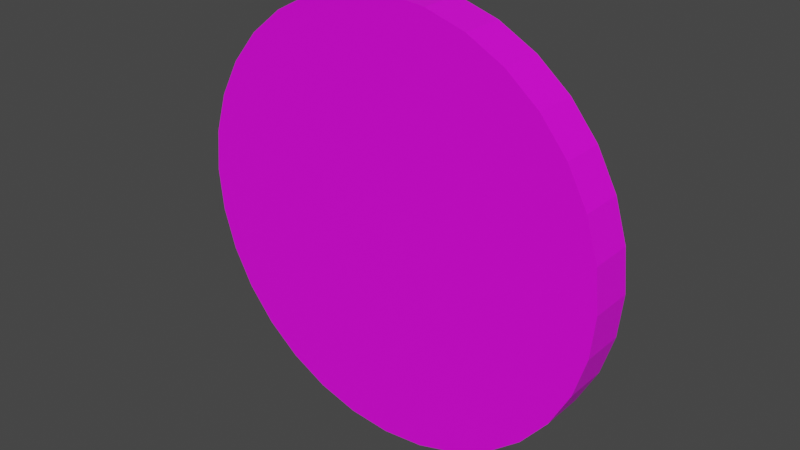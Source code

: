 # Source: Coin.blend  (saved by Blender 3.3.6; exported with 4.5.12 LTS)
import bpy
from mathutils import Matrix  # noqa: F401  (used for matrix-valued properties, if any)

bpy.ops.wm.read_factory_settings(use_empty=True)
scene = bpy.context.scene
scene.name = 'Scene'

# ---- collections
col_collection = bpy.data.collections.new('Collection'); scene.collection.children.link(col_collection)

# ---- images (referenced by path relative to the original .blend; pixels are not part of the script)
import os
ASSET_DIR = os.environ.get("B2B_ASSET_DIR", "")  # directory of the original .blend (textures are referenced by path, not embedded)
HERE = os.path.dirname(os.path.abspath(__file__))  # packed textures are extracted next to this script under _unpacked/

def load_image(name, relpath, width, height, colorspace="sRGB"):
    """Load a texture the original file referenced (path relative to the .blend, or extracted next to this script)."""
    p = next((c for c in (os.path.join(HERE, relpath), os.path.join(ASSET_DIR, relpath)) if relpath and os.path.exists(c)), "")
    if p:
        img = bpy.data.images.load(p, check_existing=True)
        img.name = name
    else:  # same state as the original file: an image datablock whose file is absent (Cycles renders it pink)
        img = bpy.data.images.new(name, width, height)
        img.source = "FILE"
        img.filepath = "//" + (relpath or name)
    img.colorspace_settings.name = colorspace
    return img
img_uv_coin_png = load_image('UV Coin.png', 'UV Coin.png', 1024, 1024, 'sRGB')

# ---- materials (node trees are filled in below, after node groups)
mat_material = bpy.data.materials.new('Material')
mat_material.alpha_threshold = 0.0
mat_material.use_transparent_shadow = False
mat_material.roughness = 0.5
mat_material.line_color = (0.0, 0.0, 0.0, 1.0)

# ---- material node trees
mat_material.use_nodes = True; mat_material.node_tree.nodes.clear()
_N = mat_material.node_tree.nodes; _L = mat_material.node_tree.links
n0 = _N.new('ShaderNodeOutputMaterial'); n0.name = 'Material Output'; n0.location = (300, 300)
n1 = _N.new('ShaderNodeBsdfPrincipled'); n1.name = 'Principled BSDF'; n1.location = (10, 300)
n1.distribution = 'GGX'
n1.subsurface_method = 'RANDOM_WALK_SKIN'
n1.inputs[3].default_value = 1.45
n1.inputs[27].default_value = (0.0, 0.0, 0.0, 1.0)
n1.inputs[28].default_value = 1.0
n2 = _N.new('ShaderNodeTexImage'); n2.name = 'Image Texture'; n2.location = (-280, 280)
n2.image = img_uv_coin_png
_L.new(n1.outputs[0], n0.inputs[0])
_L.new(n2.outputs[0], n1.inputs[0])
n0.is_active_output = True

# ---- world
world_world = bpy.data.worlds.new('World'); scene.world = world_world
world_world.use_nodes = True; world_world.node_tree.nodes.clear()
_N = world_world.node_tree.nodes; _L = world_world.node_tree.links
n0 = _N.new('ShaderNodeOutputWorld'); n0.name = 'World Output'; n0.location = (300, 300)
n1 = _N.new('ShaderNodeBackground'); n1.name = 'Background'; n1.location = (10, 300)
n1.inputs[0].default_value = (0.05088, 0.05088, 0.05088, 1.0)
_L.new(n1.outputs[0], n0.inputs[0])
n0.is_active_output = True
world_world.color = (0.05088, 0.05088, 0.05088)
world_world.use_sun_shadow = False
world_world.sun_shadow_jitter_overblur = 0.0

# ---- meshes
me_circle = bpy.data.meshes.new('Circle')
me_circle.from_pydata([(0.0, 1.0, -0.1), (-0.1951, 0.9808, -0.1), (-0.3827, 0.9239, -0.1), (-0.5556, 0.8315, -0.1), (-0.7071, 0.7071, -0.1), (-0.8315, 0.5556, -0.1), (-0.9239, 0.3827, -0.1), (-0.9808, 0.1951, -0.1), (-1.0, 0.0, -0.1), (-0.9808, -0.1951, -0.1), (-0.9239, -0.3827, -0.1), (-0.8315, -0.5556, -0.1), (-0.7071, -0.7071, -0.1), (-0.5556, -0.8315, -0.1), (-0.3827, -0.9239, -0.1), (-0.1951, -0.9808, -0.1), (0.0, -1.0, -0.1), (0.1951, -0.9808, -0.1), (0.3827, -0.9239, -0.1), (0.5556, -0.8315, -0.1), (0.7071, -0.7071, -0.1), (0.8315, -0.5556, -0.1), (0.9239, -0.3827, -0.1), (0.9808, -0.1951, -0.1), (1.0, 0.0, -0.1), (0.9808, 0.1951, -0.1), (0.9239, 0.3827, -0.1), (0.8315, 0.5556, -0.1), (0.7071, 0.7071, -0.1), (0.5556, 0.8315, -0.1), (0.3827, 0.9239, -0.1), (0.1951, 0.9808, -0.1), (0.0, 1.0, 0.1), (-0.1951, 0.9808, 0.1), (-0.3827, 0.9239, 0.1), (-0.5556, 0.8315, 0.1), (-0.7071, 0.7071, 0.1), (-0.8315, 0.5556, 0.1), (-0.9239, 0.3827, 0.1), (-0.9808, 0.1951, 0.1), (-1.0, 0.0, 0.1), (-0.9808, -0.1951, 0.1), (-0.9239, -0.3827, 0.1), (-0.8315, -0.5556, 0.1), (-0.7071, -0.7071, 0.1), (-0.5556, -0.8315, 0.1), (-0.3827, -0.9239, 0.1), (-0.1951, -0.9808, 0.1), (0.0, -1.0, 0.1), (0.1951, -0.9808, 0.1), (0.3827, -0.9239, 0.1), (0.5556, -0.8315, 0.1), (0.7071, -0.7071, 0.1), (0.8315, -0.5556, 0.1), (0.9239, -0.3827, 0.1), (0.9808, -0.1951, 0.1), (1.0, 0.0, 0.1), (0.9808, 0.1951, 0.1), (0.9239, 0.3827, 0.1), (0.8315, 0.5556, 0.1), (0.7071, 0.7071, 0.1), (0.5556, 0.8315, 0.1), (0.3827, 0.9239, 0.1), (0.1951, 0.9808, 0.1)], [], [(10, 9, 41, 42), (24, 23, 55, 56), (11, 10, 42, 43), (25, 24, 56, 57), (12, 11, 43, 44), (26, 25, 57, 58), (13, 12, 44, 45), (27, 26, 58, 59), (14, 13, 45, 46), (1, 0, 32, 33), (28, 27, 59, 60), (15, 14, 46, 47), (2, 1, 33, 34), (29, 28, 60, 61), (16, 15, 47, 48), (3, 2, 34, 35), (30, 29, 61, 62), (17, 16, 48, 49), (4, 3, 35, 36), (31, 30, 62, 63), (18, 17, 49, 50), (5, 4, 36, 37), (0, 31, 63, 32), (19, 18, 50, 51), (6, 5, 37, 38), (20, 19, 51, 52), (7, 6, 38, 39), (21, 20, 52, 53), (8, 7, 39, 40), (22, 21, 53, 54), (9, 8, 40, 41), (23, 22, 54, 55), (33, 32, 63, 62, 61, 60, 59, 58, 57, 56, 55, 54, 53, 52, 51, 50, 49, 48, 47, 46, 45, 44, 43, 42, 41, 40, 39, 38, 37, 36, 35, 34), (1, 2, 3, 4, 5, 6, 7, 8, 9, 10, 11, 12, 13, 14, 15, 16, 17, 18, 19, 20, 21, 22, 23, 24, 25, 26, 27, 28, 29, 30, 31, 0)])
_uv = me_circle.uv_layers.new(name='UVMap')
_uv.uv.foreach_set('vector', [0.6564, 0.9717, 0.6251, 0.9717, 0.6251, 0.9398, 0.6564, 0.9398, 0.0945, 0.9717, 0.06328, 0.9717, 0.06328, 0.9398, 0.0945, 0.9398, 0.6876, 0.9717, 0.6564, 0.9717, 0.6564, 0.9398, 0.6876, 0.9398, 0.1257, 0.9717, 0.0945, 0.9717, 0.0945, 0.9398, 0.1257, 0.9398, 0.7188, 0.9717, 0.6876, 0.9717, 0.6876, 0.9398, 0.7188, 0.9398, 0.1569, 0.9717, 0.1257, 0.9717, 0.1257, 0.9398, 0.1569, 0.9398, 0.75, 0.9717, 0.7188, 0.9717, 0.7188, 0.9398, 0.75, 0.9398, 0.1881, 0.9717, 0.1569, 0.9717, 0.1569, 0.9398, 0.1881, 0.9398, 0.7812, 0.9717, 0.75, 0.9717, 0.75, 0.9398, 0.7812, 0.9398, 0.3754, 0.9717, 0.3442, 0.9717, 0.3442, 0.9398, 0.3754, 0.9398, 0.2194, 0.9717, 0.1881, 0.9717, 0.1881, 0.9398, 0.2194, 0.9398, 0.8124, 0.9717, 0.7812, 0.9717, 0.7812, 0.9398, 0.8124, 0.9398, 0.4066, 0.9717, 0.3754, 0.9717, 0.3754, 0.9398, 0.4066, 0.9398, 0.2506, 0.9717, 0.2194, 0.9717, 0.2194, 0.9398, 0.2506, 0.9398, 0.8437, 0.9717, 0.8124, 0.9717, 0.8124, 0.9398, 0.8437, 0.9398, 0.4379, 0.9717, 0.4066, 0.9717, 0.4066, 0.9398, 0.4379, 0.9398, 0.2818, 0.9717, 0.2506, 0.9717, 0.2506, 0.9398, 0.2818, 0.9398, 0.8749, 0.9717, 0.8437, 0.9717, 0.8437, 0.9398, 0.8749, 0.9398, 0.4691, 0.9717, 0.4379, 0.9717, 0.4379, 0.9398, 0.4691, 0.9398, 0.313, 0.9717, 0.2818, 0.9717, 0.2818, 0.9398, 0.313, 0.9398, 0.9061, 0.9717, 0.8749, 0.9717, 0.8749, 0.9398, 0.9061, 0.9398, 0.5003, 0.9717, 0.4691, 0.9717, 0.4691, 0.9398, 0.5003, 0.9398, 0.3442, 0.9717, 0.313, 0.9717, 0.313, 0.9398, 0.3442, 0.9398, 0.9373, 0.9717, 0.9061, 0.9717, 0.9061, 0.9398, 0.9373, 0.9398, 0.5315, 0.9717, 0.5003, 0.9717, 0.5003, 0.9398, 0.5315, 0.9398, 0.9685, 0.9717, 0.9373, 0.9717, 0.9373, 0.9398, 0.9685, 0.9398, 0.5627, 0.9717, 0.5315, 0.9717, 0.5315, 0.9398, 0.5627, 0.9398, 0.9997, 0.9717, 0.9685, 0.9717, 0.9685, 0.9398, 0.9997, 0.9398, 0.5939, 0.9717, 0.5627, 0.9717, 0.5627, 0.9398, 0.5939, 0.9398, 0.03207, 0.9717, 0.0008505, 0.9717, 0.0008506, 0.9398, 0.03207, 0.9398, 0.6251, 0.9717, 0.5939, 0.9717, 0.5939, 0.9398, 0.6251, 0.9398, 0.06328, 0.9717, 0.03207, 0.9717, 0.03207, 0.9398, 0.06328, 0.9398, 0.4898, 0.7512, 0.4691, 0.7942, 0.4404, 0.8323, 0.4049, 0.8641, 0.3638, 0.8883, 0.3188, 0.9041, 0.2715, 0.9107, 0.2239, 0.9081, 0.1777, 0.8961, 0.1348, 0.8754, 0.09664, 0.8468, 0.06486, 0.8112, 0.04063, 0.7701, 0.02489, 0.7251, 0.01822, 0.6778, 0.0209, 0.6302, 0.03282, 0.584, 0.05352, 0.5411, 0.08221, 0.5029, 0.1178, 0.4712, 0.1589, 0.4469, 0.2039, 0.4312, 0.2511, 0.4245, 0.2987, 0.4272, 0.3449, 0.4391, 0.3879, 0.4598, 0.426, 0.4885, 0.4578, 0.5241, 0.482, 0.5652, 0.4978, 0.6102, 0.5044, 0.6574, 0.5018, 0.7051, 0.6963, 0.5272, 0.6505, 0.5138, 0.6082, 0.4918, 0.571, 0.4619, 0.5404, 0.4254, 0.5175, 0.3835, 0.5031, 0.338, 0.4979, 0.2906, 0.5021, 0.2431, 0.5155, 0.1973, 0.5375, 0.155, 0.5674, 0.1178, 0.6039, 0.08718, 0.6458, 0.06425, 0.6913, 0.04992, 0.7387, 0.04475, 0.7862, 0.04892, 0.832, 0.06228, 0.8743, 0.08432, 0.9115, 0.1142, 0.9421, 0.1507, 0.9651, 0.1926, 0.9794, 0.2381, 0.9846, 0.2855, 0.9804, 0.333, 0.967, 0.3788, 0.945, 0.4211, 0.9151, 0.4583, 0.8786, 0.4889, 0.8367, 0.5119, 0.7912, 0.5262, 0.7438, 0.5314])
me_circle.materials.append(mat_material)
me_circle.update()

# ---- objects
ob_circle = bpy.data.objects.new('Circle', me_circle)

# ---- transforms, parenting, visibility, modifiers, constraints
ob_circle.location = (0.0, 0.0, 0.0)
ob_circle.rotation_euler = (1.571, -0.0, 3.142)

# ---- collection membership
col_collection.objects.link(ob_circle)

# ---- scene / render settings (as saved in the file)
scene.frame_start = 1; scene.frame_end = 250; scene.frame_set(59)
scene.render.engine = 'BLENDER_EEVEE_NEXT'
scene.cycles.sampling_pattern = 'TABULATED_SOBOL'
scene.cycles.use_light_tree = False
scene.view_settings.view_transform = 'Filmic'
bpy.context.view_layer.update()

# ---- added for rendering (the .blend has no active camera and no usable light): camera, sun
cam_auto = bpy.data.cameras.new('AutoCamera')
cam_auto.lens = 50.0
cam_auto.sensor_width = 36.0
cam_auto.clip_end = 1000.0
ob_auto_camera = bpy.data.objects.new('AutoCamera', cam_auto)
scene.collection.objects.link(ob_auto_camera)
ob_auto_camera.location = (2.62346, -3.14816, 2.09877)
ob_auto_camera.rotation_euler = (1.09748, -7.21219e-08, 0.694738)
scene.camera = ob_auto_camera
light_auto_sun = bpy.data.lights.new('AutoSun', 'SUN')
light_auto_sun.energy = 3.0
light_auto_sun.angle = 0.0523599
ob_auto_sun = bpy.data.objects.new('AutoSun', light_auto_sun)
scene.collection.objects.link(ob_auto_sun)
ob_auto_sun.rotation_euler = (0.872665, 0.174533, 0.523599)
bpy.context.view_layer.update()

